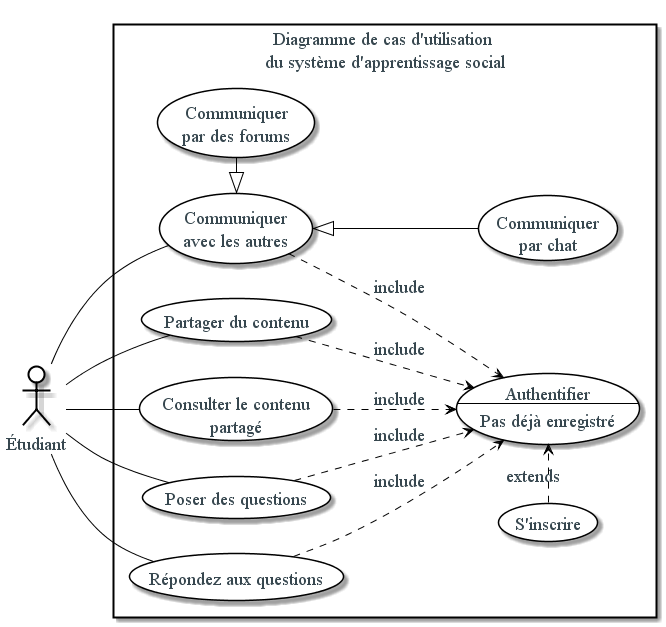

The diagram above was rendered by PlantUML. Its source (embedded in the PNG):
@startuml
left to right direction
skinparam backgroundColor #fff
skinparam defaultFontColor #37474f
skinparam defaultFontSize 18
skinparam defaultFontName serif
skinparam defaultFontStyle normal
skinparam usecase {
	BackgroundColor #fff
	BorderColor #000
	ArrowColor #000
	ActorBorderColor black
}
skinparam actor {
	BackgroundColor #fff
	BorderColor #000
}



actor Étudiant as student
rectangle "Diagramme de cas d'utilisation \ndu système d'apprentissage social"{

usecase shareContent as "Partager du contenu"
usecase consultContent as "Consulter le contenu\n partagé"
usecase login as "Authentifier
                 --
                 Pas déjà enregistré"
usecase  register as "S'inscrire"

usecase  askQuestion as "Poser des questions"
usecase  answerQuestion as "Répondez aux questions"
usecase  communicate  as "Communiquer \navec les autres"
usecase  chat as "Communiquer \npar chat"
usecase  forums as "Communiquer \npar des forums"

register  .> login  : extends
shareContent ..> login : include
consultContent ..> login : include
askQuestion ..> login : include
answerQuestion ..> login : include
communicate ..> login : include

communicate <|-- chat
communicate <|- forums

student -- shareContent
student -- consultContent
student -- askQuestion
student -- answerQuestion
student -- communicate

}
@enduml